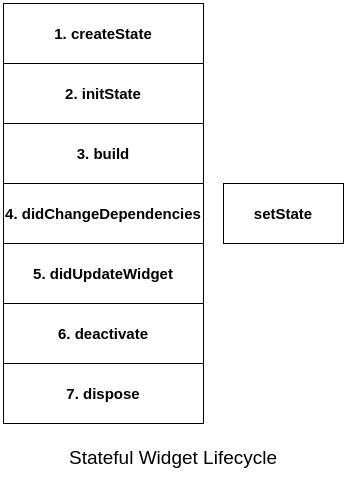

The diagram above was exported from draw.io. Its source (the exported page's mxGraphModel, read from the mxfile embedded in the PNG):
<mxGraphModel dx="1022" dy="740" grid="1" gridSize="10" guides="1" tooltips="1" connect="1" arrows="1" fold="1" page="1" pageScale="1" pageWidth="400" pageHeight="500" background="#ffffff" math="0" shadow="0">
  <root>
    <mxCell id="0" />
    <mxCell id="1" parent="0" />
    <mxCell id="59tsrLxvWLV1TA2WJP2K-8" value="" style="group;fontStyle=1;strokeColor=#82b366;fillColor=#FF0080;" vertex="1" connectable="0" parent="1">
      <mxGeometry x="430" y="10" width="200" height="420" as="geometry" />
    </mxCell>
    <mxCell id="59tsrLxvWLV1TA2WJP2K-1" value="&lt;font style=&quot;font-size: 15px&quot;&gt;1. createState&lt;/font&gt;" style="whiteSpace=wrap;html=1;fontStyle=1;" vertex="1" parent="59tsrLxvWLV1TA2WJP2K-8">
      <mxGeometry width="200" height="60" as="geometry" />
    </mxCell>
    <mxCell id="59tsrLxvWLV1TA2WJP2K-2" value="&lt;font style=&quot;font-size: 15px&quot;&gt;2. initState&lt;/font&gt;" style="whiteSpace=wrap;html=1;fontStyle=1;" vertex="1" parent="59tsrLxvWLV1TA2WJP2K-8">
      <mxGeometry y="60" width="200" height="60" as="geometry" />
    </mxCell>
    <mxCell id="59tsrLxvWLV1TA2WJP2K-3" value="&lt;font style=&quot;font-size: 15px&quot;&gt;3. build&lt;/font&gt;" style="whiteSpace=wrap;html=1;fontStyle=1;" vertex="1" parent="59tsrLxvWLV1TA2WJP2K-8">
      <mxGeometry y="120" width="200" height="60" as="geometry" />
    </mxCell>
    <mxCell id="59tsrLxvWLV1TA2WJP2K-4" value="&lt;font style=&quot;font-size: 15px&quot;&gt;4. didChangeDependencies&lt;/font&gt;" style="whiteSpace=wrap;html=1;fontStyle=1;" vertex="1" parent="59tsrLxvWLV1TA2WJP2K-8">
      <mxGeometry y="180" width="200" height="60" as="geometry" />
    </mxCell>
    <mxCell id="59tsrLxvWLV1TA2WJP2K-5" value="&lt;font style=&quot;font-size: 15px&quot;&gt;5. didUpdateWidget&lt;/font&gt;" style="whiteSpace=wrap;html=1;fontStyle=1;" vertex="1" parent="59tsrLxvWLV1TA2WJP2K-8">
      <mxGeometry y="240" width="200" height="60" as="geometry" />
    </mxCell>
    <mxCell id="59tsrLxvWLV1TA2WJP2K-6" value="&lt;font style=&quot;font-size: 15px&quot;&gt;6. deactivate&lt;/font&gt;" style="whiteSpace=wrap;html=1;fontStyle=1;" vertex="1" parent="59tsrLxvWLV1TA2WJP2K-8">
      <mxGeometry y="300" width="200" height="60" as="geometry" />
    </mxCell>
    <mxCell id="59tsrLxvWLV1TA2WJP2K-7" value="&lt;font style=&quot;font-size: 15px&quot;&gt;7. dispose&lt;/font&gt;" style="whiteSpace=wrap;html=1;fontStyle=1;" vertex="1" parent="59tsrLxvWLV1TA2WJP2K-8">
      <mxGeometry y="360" width="200" height="60" as="geometry" />
    </mxCell>
    <mxCell id="59tsrLxvWLV1TA2WJP2K-9" value="&lt;font style=&quot;font-size: 19px&quot;&gt;Stateful Widget Lifecycle&lt;br&gt;&amp;nbsp;&lt;/font&gt;" style="text;html=1;strokeColor=none;fillColor=none;align=center;verticalAlign=middle;whiteSpace=wrap;" vertex="1" parent="1">
      <mxGeometry x="475" y="450" width="250" height="50" as="geometry" />
    </mxCell>
    <mxCell id="59tsrLxvWLV1TA2WJP2K-10" value="&lt;font style=&quot;font-size: 15px&quot;&gt;&lt;b&gt;setState&lt;/b&gt;&lt;/font&gt;" style="whiteSpace=wrap;html=1;" vertex="1" parent="1">
      <mxGeometry x="650" y="190" width="120" height="60" as="geometry" />
    </mxCell>
  </root>
</mxGraphModel>